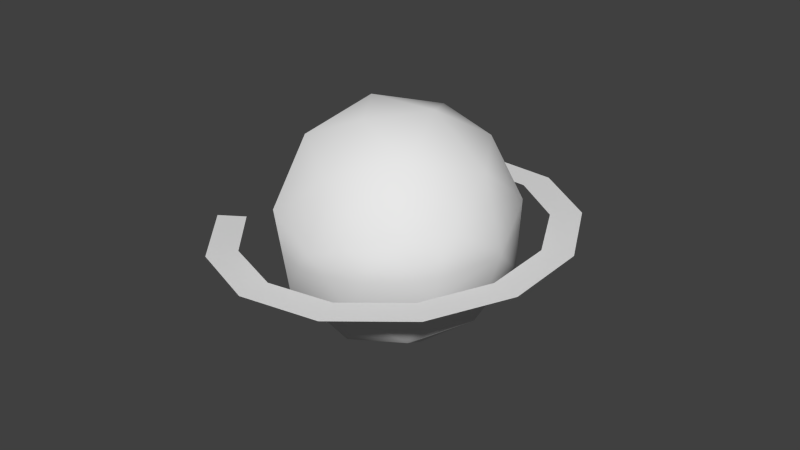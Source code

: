 # Source: PlanetEmitter.blend  (saved by Blender 2.64.0; exported with 4.5.12 LTS)
import bpy
from mathutils import Matrix  # noqa: F401  (used for matrix-valued properties, if any)

bpy.ops.wm.read_factory_settings(use_empty=True)
scene = bpy.context.scene
scene.name = 'Scene'

# ---- collections
col_collection_1 = bpy.data.collections.new('Collection 1'); scene.collection.children.link(col_collection_1)

# ---- world
world_world = bpy.data.worlds.new('World'); scene.world = world_world
world_world.color = (0.05088, 0.05088, 0.05088)
world_world.use_sun_shadow = False
world_world.sun_shadow_jitter_overblur = 0.0
world_world.cycles.sampling_method = 'MANUAL'
world_world.cycles.sample_map_resolution = 256

# ---- meshes
me_icosphere_001 = bpy.data.meshes.new('Icosphere.001')
me_icosphere_001.from_pydata([(-0.2181, -0.1249, 1.175), (-0.729, 0.0823, 0.9816), (-1.083, 0.2733, 0.5579), (-1.05, 0.4452, -0.5629), (-0.6701, 0.3868, -1.003), (-0.147, 0.2424, -1.219), (0.3998, 0.04505, -1.162), (0.8451, -0.16, -0.8445), (1.087, -0.3258, -0.3393), (1.07, -0.4144, 0.2379), (0.7976, -0.4054, 0.7547), (0.3328, -0.3009, 1.093), (-0.254, -0.1529, 1.421), (-0.8697, 0.09685, 1.188), (-1.296, 0.327, 0.6775), (-1.256, 0.5342, -0.6731), (-0.7986, 0.4638, -1.204), (-0.1683, 0.2898, -1.464), (0.4907, 0.05195, -1.395), (1.027, -0.1952, -1.013), (1.319, -0.395, -0.4036), (1.298, -0.5017, 0.2919), (0.9701, -0.4909, 0.9147), (0.41, -0.365, 1.322), (-0.05102, -0.01506, -1.0), (0.6726, -0.5408, -0.4472), (-0.3274, -0.8657, -0.4472), (-0.4892, -0.3962, 0.3424), (-0.3274, 0.8356, -0.4472), (0.6726, 0.5107, -0.4472), (0.2254, -0.8657, 0.4472), (-0.7746, -0.5408, 0.4472), (-0.02759, 0.2647, -0.3408), (0.2254, 0.8356, 0.4472), (0.8434, -0.01506, 0.4472), (-0.05102, -0.01506, 1.0), (0.3743, -0.3241, -0.8507), (0.2119, -0.8241, -0.5257), (-0.2135, -0.5151, -0.8507), (0.3743, 0.294, -0.8507), (0.7996, -0.01506, -0.5257), (-0.7392, -0.5151, -0.5257), (-0.5767, -0.01506, -0.8507), (-0.1731, 0.06435, -0.3408), (-0.2135, 0.4849, -0.8507), (0.2119, 0.794, -0.5257), (0.9, 0.294, -6.352e-08), (0.9, -0.3241, -6.352e-08), (0.5368, -0.8241, -6.352e-08), (-0.05102, -1.015, -6.352e-08), (-0.6388, -0.8241, -6.352e-08), (-0.1365, 0.6258, 0.4026), (-0.4621, -0.3765, -0.4026), (-0.05102, 0.9849, -6.352e-08), (0.5368, 0.794, -6.352e-08), (0.6372, -0.5151, 0.5257), (-0.3139, -0.8241, 0.5257), (-0.07323, 0.4052, -0.1792), (-0.3139, 0.794, 0.5257), (0.6372, 0.4849, 0.5257), (0.4747, -0.01506, 0.8507), (0.1114, -0.5151, 0.8507), (-0.4763, -0.3241, 0.8507), (-0.4763, 0.294, 0.8507), (0.1114, 0.4849, 0.8507), (0.0375, 0.465, 1.435e-07), (-0.3852, -0.6131, 1.811e-08), (-0.1329, -0.05946, 0.3408), (-0.1329, 0.1882, 0.3408), (-0.198, -0.2598, 1.435e-07), (-0.1468, 0.6577, -0.3424), (0.06483, 0.772, 1.811e-08), (-0.2382, -0.136, -0.2106), (-0.2524, -0.1463, 0.1792), (-0.2608, 0.243, 0.6513), (-0.3377, 0.006357, -0.6513), (-0.06782, 0.3885, 0.2106), (-0.05956, 0.3892, -0.6513), (-0.2608, -0.2303, 0.6513), (-0.1285, 0.1094, 2.747e-07)], [], [(23, 12, 0, 11), (19, 7, 6, 18), (20, 8, 7, 19), (21, 9, 8, 20), (16, 4, 3, 15), (22, 10, 9, 21), (17, 5, 4, 16), (13, 1, 0, 12), (23, 11, 10, 22), (18, 6, 5, 17), (14, 2, 1, 13), (24, 36, 38), (25, 36, 40), (24, 38, 42), (24, 42, 44), (24, 44, 39), (25, 40, 47), (26, 37, 49), (29, 45, 54), (25, 47, 48), (26, 49, 50), (29, 54, 46), (30, 55, 61), (31, 56, 62), (33, 58, 64), (34, 59, 60), (38, 37, 26), (38, 36, 37), (36, 25, 37), (40, 39, 29), (40, 36, 39), (36, 24, 39), (42, 38, 41), (38, 26, 41), (69, 72, 52, 66), (63, 58, 51, 74), (39, 45, 29), (39, 44, 45), (44, 28, 45), (47, 46, 34), (47, 40, 46), (40, 29, 46), (49, 48, 30), (49, 37, 48), (37, 25, 48), (42, 41, 52, 75), (77, 70, 28, 44), (41, 26, 50), (54, 53, 33), (54, 45, 53), (45, 28, 53), (48, 55, 30), (48, 47, 55), (47, 34, 55), (50, 56, 31), (50, 49, 56), (49, 30, 56), (67, 73, 27, 78), (53, 58, 33), (74, 78, 62, 63), (77, 75, 43, 32), (46, 59, 34), (46, 54, 59), (54, 33, 59), (61, 60, 35), (61, 55, 60), (55, 34, 60), (62, 56, 61), (62, 61, 35), (56, 30, 61), (63, 62, 35), (50, 31, 27, 66), (71, 70, 57, 65), (64, 63, 35), (64, 58, 63), (65, 76, 51, 71), (60, 64, 35), (60, 59, 64), (59, 33, 64), (53, 28, 70, 71), (44, 42, 75, 77), (68, 67, 78, 74), (32, 57, 70, 77), (71, 51, 58, 53), (66, 27, 73, 69), (78, 27, 31, 62), (75, 52, 72, 43), (74, 51, 76, 68), (66, 52, 41, 50), (69, 73, 79), (79, 76, 65), (79, 57, 32), (79, 67, 68), (43, 72, 79), (68, 76, 79), (32, 43, 79), (79, 73, 67), (79, 72, 69), (65, 57, 79)])
me_icosphere_001.polygons.foreach_set('use_smooth', [True] * 99)
_uv = me_icosphere_001.uv_layers.new(name='UVMap')
_uv.uv.foreach_set('vector', [0.7516, 0.3583, 0.7228, 0.2522, 0.7612, 0.2416, 0.7951, 0.3461, 0.8561, 0.7271, 0.8856, 0.7181, 0.9045, 0.7918, 0.8775, 0.8, 0.8329, 0.6471, 0.8653, 0.6374, 0.8856, 0.7181, 0.8561, 0.7271, 0.8079, 0.5593, 0.8434, 0.5489, 0.8653, 0.6374, 0.8329, 0.6471, 0.916, 0.9276, 0.9382, 0.9205, 0.9562, 0.978, 0.9356, 0.991, 0.7808, 0.463, 0.82, 0.4518, 0.8434, 0.5489, 0.8079, 0.5593, 0.8974, 0.8665, 0.922, 0.8589, 0.9382, 0.9205, 0.916, 0.9276, 0.6929, 0.1452, 0.7363, 0.1334, 0.7612, 0.2416, 0.7228, 0.2522, 0.7516, 0.3583, 0.7951, 0.3461, 0.82, 0.4518, 0.7808, 0.463, 0.8775, 0.8, 0.9045, 0.7918, 0.922, 0.8589, 0.8974, 0.8665, 0.6592, 0.01985, 0.7119, 0.01992, 0.7363, 0.1334, 0.6929, 0.1452, 0.4597, 0.1982, 0.401, 0.2595, 0.3631, 0.1741, 0.3631, 0.3074, 0.401, 0.2595, 0.4144, 0.328, 0.4597, 0.1982, 0.3631, 0.1741, 0.4658, 0.0519, 0.4597, 0.1982, 0.4658, 0.0519, 0.6065, 0.2035, 0.4597, 0.1982, 0.6065, 0.2035, 0.4801, 0.287, 0.3631, 0.3074, 0.4144, 0.328, 0.3631, 0.3598, 0.2664, 0.1982, 0.3251, 0.2595, 0.2461, 0.287, 0.4673, 0.3598, 0.5548, 0.3598, 0.4801, 0.4326, 0.3631, 0.3074, 0.3631, 0.3598, 0.3117, 0.328, 0.2664, 0.1982, 0.2461, 0.287, 0.1197, 0.2035, 0.4673, 0.3598, 0.4801, 0.4326, 0.4144, 0.3916, 0.2588, 0.3598, 0.3117, 0.3916, 0.2461, 0.4326, 0.02613, 0.3598, 0.1713, 0.3598, 0.1197, 0.516, 0.4597, 0.5214, 0.4658, 0.6677, 0.3631, 0.5455, 0.3631, 0.4122, 0.401, 0.4601, 0.3251, 0.4601, 0.3631, 0.1741, 0.3251, 0.2595, 0.2664, 0.1982, 0.3631, 0.1741, 0.401, 0.2595, 0.3251, 0.2595, 0.401, 0.2595, 0.3631, 0.3074, 0.3251, 0.2595, 0.4144, 0.328, 0.4801, 0.287, 0.4673, 0.3598, 0.4144, 0.328, 0.401, 0.2595, 0.4801, 0.287, 0.401, 0.2595, 0.4597, 0.1982, 0.4801, 0.287, 0.4658, 0.0519, 0.3631, 0.1741, 0.2603, 0.0519, 0.3631, 0.1741, 0.2664, 0.1982, 0.2603, 0.0519, 0.6013, 0.7428, 0.5765, 0.7799, 0.5107, 0.7512, 0.565, 0.6856, 0.8126, 0.7316, 0.807, 0.8545, 0.7557, 0.8444, 0.7597, 0.7568, 0.4801, 0.287, 0.5548, 0.3598, 0.4673, 0.3598, 0.4801, 0.287, 0.6065, 0.2035, 0.5548, 0.3598, 0.6065, 0.2035, 0.7, 0.3598, 0.5548, 0.3598, 0.3631, 0.3598, 0.4144, 0.3916, 0.3631, 0.4122, 0.3631, 0.3598, 0.4144, 0.328, 0.4144, 0.3916, 0.4144, 0.328, 0.4673, 0.3598, 0.4144, 0.3916, 0.2461, 0.287, 0.3117, 0.328, 0.2588, 0.3598, 0.2461, 0.287, 0.3251, 0.2595, 0.3117, 0.328, 0.3251, 0.2595, 0.3631, 0.3074, 0.3117, 0.328, 0.4519, 0.8485, 0.4519, 0.7254, 0.5107, 0.7512, 0.5116, 0.8406, 0.5646, 0.9021, 0.6346, 0.9296, 0.6291, 0.9817, 0.5314, 0.9393, 0.2603, 0.0519, 0.2664, 0.1982, 0.1197, 0.2035, 0.4801, 0.4326, 0.6065, 0.516, 0.4597, 0.5214, 0.4801, 0.4326, 0.5548, 0.3598, 0.6065, 0.516, 0.5548, 0.3598, 0.7, 0.3598, 0.6065, 0.516, 0.3117, 0.328, 0.3117, 0.3916, 0.2588, 0.3598, 0.3117, 0.328, 0.3631, 0.3598, 0.3117, 0.3916, 0.3631, 0.3598, 0.3631, 0.4122, 0.3117, 0.3916, 0.1197, 0.2035, 0.1713, 0.3598, 0.02613, 0.3598, 0.1197, 0.2035, 0.2461, 0.287, 0.1713, 0.3598, 0.2461, 0.287, 0.2588, 0.3598, 0.1713, 0.3598, 0.68, 0.7452, 0.6404, 0.737, 0.6392, 0.6631, 0.7102, 0.6892, 0.6065, 0.516, 0.4658, 0.6677, 0.4597, 0.5214, 0.7597, 0.7568, 0.7102, 0.6892, 0.7352, 0.6376, 0.8126, 0.7316, 0.5646, 0.9021, 0.5116, 0.8406, 0.5763, 0.8259, 0.6005, 0.8624, 0.4144, 0.3916, 0.401, 0.4601, 0.3631, 0.4122, 0.4144, 0.3916, 0.4801, 0.4326, 0.401, 0.4601, 0.4801, 0.4326, 0.4597, 0.5214, 0.401, 0.4601, 0.2461, 0.4326, 0.3251, 0.4601, 0.2664, 0.5214, 0.2461, 0.4326, 0.3117, 0.3916, 0.3251, 0.4601, 0.3117, 0.3916, 0.3631, 0.4122, 0.3251, 0.4601, 0.1704, 0.3572, 0.2461, 0.4326, 0.2638, 0.5177, 0.1704, 0.3572, 0.2664, 0.5214, 0.1197, 0.516, 0.1713, 0.3598, 0.2588, 0.3598, 0.2461, 0.4326, 0.2603, 0.6677, 0.1197, 0.516, 0.2664, 0.5214, 0.5314, 0.6328, 0.635, 0.5975, 0.6392, 0.6631, 0.565, 0.6856, 0.7016, 0.9022, 0.6346, 0.9296, 0.6379, 0.87, 0.6759, 0.8623, 0.3631, 0.5455, 0.2603, 0.6677, 0.2664, 0.5214, 0.3631, 0.5455, 0.4658, 0.6677, 0.2603, 0.6677, 0.6759, 0.8623, 0.7011, 0.8279, 0.7557, 0.8444, 0.7016, 0.9022, 0.3251, 0.4601, 0.3631, 0.5455, 0.2664, 0.5214, 0.3251, 0.4601, 0.401, 0.4601, 0.3631, 0.5455, 0.401, 0.4601, 0.4597, 0.5214, 0.3631, 0.5455, 0.7256, 0.9392, 0.6291, 0.9817, 0.6346, 0.9296, 0.7016, 0.9022, 0.5314, 0.9393, 0.4519, 0.8485, 0.5116, 0.8406, 0.5646, 0.9021, 0.7027, 0.7826, 0.68, 0.7452, 0.7102, 0.6892, 0.7597, 0.7568, 0.6005, 0.8624, 0.6379, 0.87, 0.6346, 0.9296, 0.5646, 0.9021, 0.7016, 0.9022, 0.7557, 0.8444, 0.807, 0.8545, 0.7256, 0.9392, 0.565, 0.6856, 0.6392, 0.6631, 0.6404, 0.737, 0.6013, 0.7428, 0.7102, 0.6892, 0.6392, 0.6631, 0.635, 0.5975, 0.7352, 0.6376, 0.5116, 0.8406, 0.5107, 0.7512, 0.5765, 0.7799, 0.5763, 0.8259, 0.7597, 0.7568, 0.7557, 0.8444, 0.7011, 0.8279, 0.7027, 0.7826, 0.565, 0.6856, 0.5107, 0.7512, 0.4519, 0.7254, 0.5314, 0.6328, 0.6013, 0.7428, 0.6404, 0.737, 0.6383, 0.8023, 0.6383, 0.8023, 0.7011, 0.8279, 0.6759, 0.8623, 0.6383, 0.8023, 0.6379, 0.87, 0.6005, 0.8624, 0.6383, 0.8023, 0.68, 0.7452, 0.7027, 0.7826, 0.5763, 0.8259, 0.5765, 0.7799, 0.6383, 0.8023, 0.7027, 0.7826, 0.7011, 0.8279, 0.6383, 0.8023, 0.6005, 0.8624, 0.5763, 0.8259, 0.6383, 0.8023, 0.6383, 0.8023, 0.6404, 0.737, 0.68, 0.7452, 0.6383, 0.8023, 0.5765, 0.7799, 0.6013, 0.7428, 0.6759, 0.8623, 0.6379, 0.87, 0.6383, 0.8023])
me_icosphere_001.materials.append(None)
me_icosphere_001.use_remesh_preserve_volume = False
me_icosphere_001.use_remesh_preserve_attributes = False
me_icosphere_001.use_mirror_vertex_groups = False
me_icosphere_001.update()

# ---- objects
ob_icosphere = bpy.data.objects.new('Icosphere', me_icosphere_001)

# ---- transforms, parenting, visibility, modifiers, constraints
ob_icosphere.location = (0.04478, 0.02871, 6.352e-08)
ob_icosphere.rotation_euler = (-1.693, 0.2811, -0.03414)
ob_icosphere.scale = (0.4156, 0.4156, 0.4156)
ob_icosphere.lineart.crease_threshold = 0.0
_m = ob_icosphere.modifiers.new('EdgeSplit', 'EDGE_SPLIT')
_m.split_angle = 1.693

# ---- collection membership
col_collection_1.objects.link(ob_icosphere)

# ---- scene / render settings (as saved in the file)
scene.frame_start = 0; scene.frame_end = 50; scene.frame_set(0)
scene.render.engine = 'BLENDER_EEVEE_NEXT'
scene.render.image_settings.color_mode = 'RGB'
scene.render.image_settings.compression = 90
scene.render.resolution_percentage = 50
scene.render.dither_intensity = 0.0
scene.render.use_bake_clear = False
scene.render.bake_margin = 2
scene.render.bake_bias = 0.0
scene.cycles.use_denoising = False
scene.cycles.samples = 10
scene.cycles.sampling_pattern = 'TABULATED_SOBOL'
scene.cycles.light_sampling_threshold = 0.0
scene.cycles.use_adaptive_sampling = False
scene.cycles.use_light_tree = False
scene.cycles.blur_glossy = 0.0
scene.cycles.volume_bounces = 1
scene.cycles.pixel_filter_type = 'GAUSSIAN'
scene.cycles.sample_clamp_indirect = 0.0
scene.view_settings.view_transform = 'Standard'
bpy.context.view_layer.update()

# ---- added for rendering (the .blend has no active camera and no usable light): camera, sun
cam_auto = bpy.data.cameras.new('AutoCamera')
cam_auto.lens = 50.0
cam_auto.sensor_width = 36.0
cam_auto.clip_end = 1000.0
ob_auto_camera = bpy.data.objects.new('AutoCamera', cam_auto)
scene.collection.objects.link(ob_auto_camera)
ob_auto_camera.location = (2.09808, -2.43615, 1.64335)
ob_auto_camera.rotation_euler = (1.09748, -7.21219e-08, 0.694738)
scene.camera = ob_auto_camera
light_auto_sun = bpy.data.lights.new('AutoSun', 'SUN')
light_auto_sun.energy = 3.0
light_auto_sun.angle = 0.0523599
ob_auto_sun = bpy.data.objects.new('AutoSun', light_auto_sun)
scene.collection.objects.link(ob_auto_sun)
ob_auto_sun.rotation_euler = (0.872665, 0.174533, 0.523599)
bpy.context.view_layer.update()

